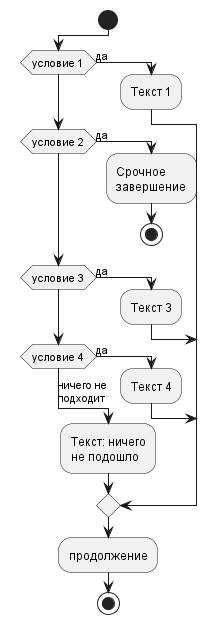

The diagram above was rendered by PlantUML. Its source (embedded in the PNG):
@startuml

!pragma useVerticalIf on
start

if     (условие 1) then (да)
  :Текст 1;
elseif (условие 2) then (да)
  :Срочное\nзавершение;
  stop
elseif (условие 3) then (да)
  :Текст 3;
elseif (условие 4) then (да)
  :Текст 4;
else (ничего не\nподходит)
  :Текст: ничего\nне подошло;
endif

:продолжение;

stop

@enduml